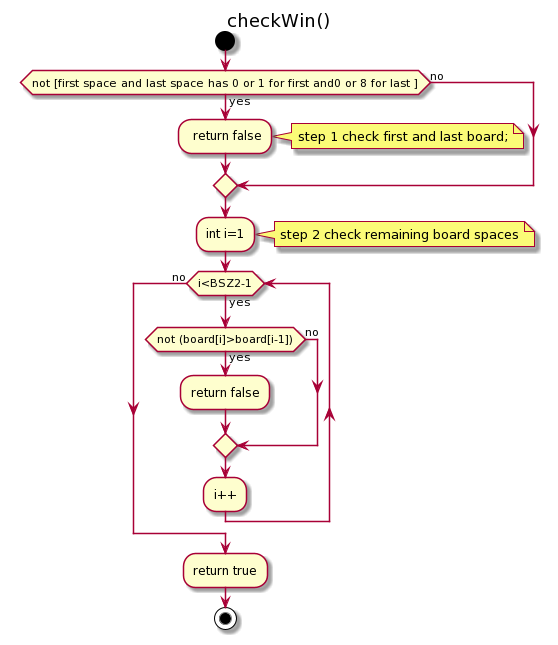

The diagram above was rendered by PlantUML. Its source (embedded in the PNG):
@startuml
title checkWin()
Start


if(not [first space and last space has 0 or 1 for first and0 or 8 for last ]) then (yes)
: return false;
note right: step 1 check first and last board;
else(no)
endif
:int i=1;
note right:  step 2 check remaining board spaces

while(i<BSZ2-1) is (yes)

if(not (board[i]>board[i-1])) then (yes)
 :return false;
else(no)
endif
 :i++;

end while (no)

:return true;
Stop
@enduml